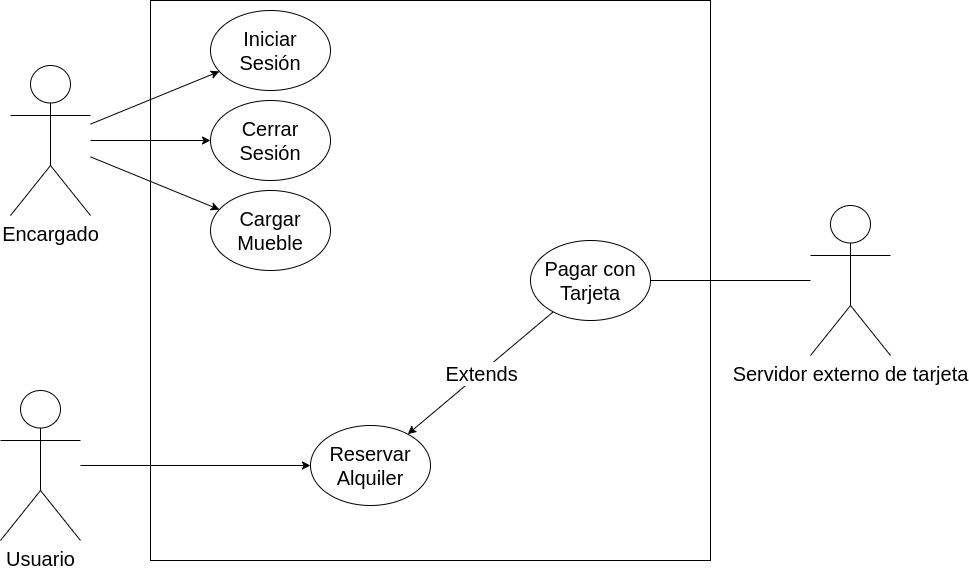

The diagram above was exported from draw.io. Its source (the exported page's mxGraphModel, read from the mxfile embedded in the PNG):
<mxGraphModel dx="1354" dy="860" grid="0" gridSize="10" guides="1" tooltips="1" connect="1" arrows="1" fold="1" page="1" pageScale="1" pageWidth="1169" pageHeight="827" math="0" shadow="0">
  <root>
    <mxCell id="0" />
    <mxCell id="1" parent="0" />
    <mxCell id="EmqZMz0-vtfnbsV0Gqxo-1" value="Encargado" style="shape=umlActor;verticalLabelPosition=bottom;verticalAlign=top;html=1;outlineConnect=0;fontSize=20;" vertex="1" parent="1">
      <mxGeometry x="140" y="175" width="80" height="150" as="geometry" />
    </mxCell>
    <mxCell id="EmqZMz0-vtfnbsV0Gqxo-3" value="Usuario" style="shape=umlActor;verticalLabelPosition=bottom;verticalAlign=top;html=1;outlineConnect=0;fontSize=20;" vertex="1" parent="1">
      <mxGeometry x="130" y="500" width="80" height="150" as="geometry" />
    </mxCell>
    <mxCell id="EmqZMz0-vtfnbsV0Gqxo-4" value="Servidor externo de tarjeta" style="shape=umlActor;verticalLabelPosition=bottom;verticalAlign=top;html=1;outlineConnect=0;fontSize=20;" vertex="1" parent="1">
      <mxGeometry x="940" y="315" width="80" height="150" as="geometry" />
    </mxCell>
    <mxCell id="EmqZMz0-vtfnbsV0Gqxo-6" value="" style="whiteSpace=wrap;html=1;aspect=fixed;fontSize=20;" vertex="1" parent="1">
      <mxGeometry x="280" y="110" width="560" height="560" as="geometry" />
    </mxCell>
    <mxCell id="EmqZMz0-vtfnbsV0Gqxo-8" value="Iniciar Sesión" style="ellipse;whiteSpace=wrap;html=1;fontSize=20;" vertex="1" parent="1">
      <mxGeometry x="340" y="120" width="120" height="80" as="geometry" />
    </mxCell>
    <mxCell id="EmqZMz0-vtfnbsV0Gqxo-9" value="Cerrar Sesión" style="ellipse;whiteSpace=wrap;html=1;fontSize=20;" vertex="1" parent="1">
      <mxGeometry x="340" y="210" width="120" height="80" as="geometry" />
    </mxCell>
    <mxCell id="EmqZMz0-vtfnbsV0Gqxo-10" value="Reservar Alquiler" style="ellipse;whiteSpace=wrap;html=1;fontSize=20;" vertex="1" parent="1">
      <mxGeometry x="440" y="535" width="120" height="80" as="geometry" />
    </mxCell>
    <mxCell id="EmqZMz0-vtfnbsV0Gqxo-11" value="Cargar Mueble" style="ellipse;whiteSpace=wrap;html=1;fontSize=20;" vertex="1" parent="1">
      <mxGeometry x="340" y="300" width="120" height="80" as="geometry" />
    </mxCell>
    <mxCell id="EmqZMz0-vtfnbsV0Gqxo-12" value="Pagar con Tarjeta" style="ellipse;whiteSpace=wrap;html=1;fontSize=20;" vertex="1" parent="1">
      <mxGeometry x="660" y="350" width="120" height="80" as="geometry" />
    </mxCell>
    <mxCell id="EmqZMz0-vtfnbsV0Gqxo-13" value="" style="endArrow=classic;html=1;rounded=0;fontSize=20;" edge="1" parent="1" source="EmqZMz0-vtfnbsV0Gqxo-1" target="EmqZMz0-vtfnbsV0Gqxo-8">
      <mxGeometry width="50" height="50" relative="1" as="geometry">
        <mxPoint x="560" y="470" as="sourcePoint" />
        <mxPoint x="610" y="420" as="targetPoint" />
      </mxGeometry>
    </mxCell>
    <mxCell id="EmqZMz0-vtfnbsV0Gqxo-14" value="" style="endArrow=classic;html=1;rounded=0;fontSize=20;" edge="1" parent="1" source="EmqZMz0-vtfnbsV0Gqxo-1" target="EmqZMz0-vtfnbsV0Gqxo-9">
      <mxGeometry width="50" height="50" relative="1" as="geometry">
        <mxPoint x="230" y="250" as="sourcePoint" />
        <mxPoint x="358" y="180" as="targetPoint" />
      </mxGeometry>
    </mxCell>
    <mxCell id="EmqZMz0-vtfnbsV0Gqxo-17" value="" style="endArrow=classic;html=1;rounded=0;fontSize=20;" edge="1" parent="1" source="EmqZMz0-vtfnbsV0Gqxo-3" target="EmqZMz0-vtfnbsV0Gqxo-10">
      <mxGeometry width="50" height="50" relative="1" as="geometry">
        <mxPoint x="230" y="444" as="sourcePoint" />
        <mxPoint x="359" y="500" as="targetPoint" />
      </mxGeometry>
    </mxCell>
    <mxCell id="EmqZMz0-vtfnbsV0Gqxo-18" value="" style="endArrow=classic;html=1;rounded=0;fontSize=20;" edge="1" parent="1" source="EmqZMz0-vtfnbsV0Gqxo-1" target="EmqZMz0-vtfnbsV0Gqxo-11">
      <mxGeometry width="50" height="50" relative="1" as="geometry">
        <mxPoint x="220" y="602" as="sourcePoint" />
        <mxPoint x="353" y="570" as="targetPoint" />
      </mxGeometry>
    </mxCell>
    <mxCell id="EmqZMz0-vtfnbsV0Gqxo-22" value="" style="endArrow=none;html=1;rounded=0;fontSize=20;" edge="1" parent="1" source="EmqZMz0-vtfnbsV0Gqxo-12" target="EmqZMz0-vtfnbsV0Gqxo-4">
      <mxGeometry width="50" height="50" relative="1" as="geometry">
        <mxPoint x="560" y="470" as="sourcePoint" />
        <mxPoint x="610" y="420" as="targetPoint" />
      </mxGeometry>
    </mxCell>
    <mxCell id="EmqZMz0-vtfnbsV0Gqxo-24" value="" style="endArrow=classic;html=1;rounded=0;fontSize=20;" edge="1" parent="1" source="EmqZMz0-vtfnbsV0Gqxo-12" target="EmqZMz0-vtfnbsV0Gqxo-10">
      <mxGeometry relative="1" as="geometry">
        <mxPoint x="530" y="440" as="sourcePoint" />
        <mxPoint x="630" y="440" as="targetPoint" />
      </mxGeometry>
    </mxCell>
    <mxCell id="EmqZMz0-vtfnbsV0Gqxo-25" value="Extends" style="edgeLabel;resizable=0;html=1;align=center;verticalAlign=middle;fontSize=20;" connectable="0" vertex="1" parent="EmqZMz0-vtfnbsV0Gqxo-24">
      <mxGeometry relative="1" as="geometry" />
    </mxCell>
  </root>
</mxGraphModel>